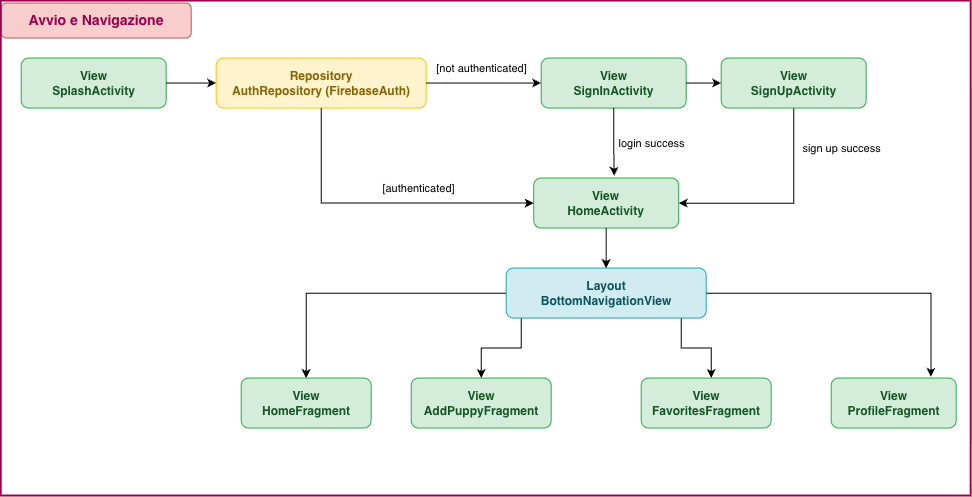

The diagram above was exported from draw.io. Its source (the exported page's mxGraphModel, read from the mxfile embedded in the PNG):
<mxGraphModel dx="1483" dy="974" grid="1" gridSize="10" guides="1" tooltips="1" connect="1" arrows="1" fold="1" page="1" pageScale="1" pageWidth="900" pageHeight="540" math="0" shadow="0">
  <root>
    <mxCell id="0" />
    <mxCell id="1" parent="0" />
    <mxCell id="header" parent="1" style="rounded=1;whiteSpace=wrap;html=1;fillColor=#f8cecc;strokeColor=#b85450;fontStyle=1;fontSize=14;" value="&lt;span style=&quot;color: rgb(153, 0, 77);&quot;&gt;Avvio e Navigazione&lt;/span&gt;" vertex="1">
      <mxGeometry height="35" width="190" x="40" y="25" as="geometry" />
    </mxCell>
    <mxCell id="splash" parent="1" style="rounded=1;whiteSpace=wrap;html=1;fillColor=#d4edda;strokeColor=#28a745;fontStyle=1;fontColor=#155724;" value="View&#10;SplashActivity" vertex="1">
      <mxGeometry height="50" width="145" x="60" y="80" as="geometry" />
    </mxCell>
    <mxCell id="authrepo" parent="1" style="rounded=1;whiteSpace=wrap;html=1;fillColor=#fff3cd;strokeColor=#ffc107;fontStyle=1;fontColor=#856404;" value="Repository&#10;AuthRepository (FirebaseAuth)" vertex="1">
      <mxGeometry height="50" width="210" x="255" y="80" as="geometry" />
    </mxCell>
    <mxCell id="signin" parent="1" style="rounded=1;whiteSpace=wrap;html=1;fillColor=#d4edda;strokeColor=#28a745;fontStyle=1;fontColor=#155724;" value="View&#10;SignInActivity" vertex="1">
      <mxGeometry height="50" width="145" x="580" y="80" as="geometry" />
    </mxCell>
    <mxCell id="6Xhan-_0eSwTg5xNvXiJ-4" edge="1" parent="1" source="signup" style="edgeStyle=orthogonalEdgeStyle;rounded=0;orthogonalLoop=1;jettySize=auto;html=1;" target="home">
      <mxGeometry relative="1" as="geometry">
        <Array as="points">
          <mxPoint x="832.53" y="225" />
        </Array>
      </mxGeometry>
    </mxCell>
    <mxCell id="6Xhan-_0eSwTg5xNvXiJ-5" connectable="0" parent="6Xhan-_0eSwTg5xNvXiJ-4" style="edgeLabel;html=1;align=center;verticalAlign=middle;resizable=0;points=[];" value="sign up success" vertex="1">
      <mxGeometry relative="1" x="-0.6152" y="1" as="geometry">
        <mxPoint x="46" as="offset" />
      </mxGeometry>
    </mxCell>
    <mxCell id="signup" parent="1" style="rounded=1;whiteSpace=wrap;html=1;fillColor=#d4edda;strokeColor=#28a745;fontStyle=1;fontColor=#155724;" value="View&#10;SignUpActivity" vertex="1">
      <mxGeometry height="50" width="145" x="760" y="80" as="geometry" />
    </mxCell>
    <mxCell id="e_splash_auth" edge="1" parent="1" source="splash" style="endArrow=classic;html=1;rounded=0;exitX=1;exitY=0.5;exitDx=0;exitDy=0;entryX=0;entryY=0.5;entryDx=0;entryDy=0;" target="authrepo" value="">
      <mxGeometry height="50" relative="1" width="50" as="geometry" />
    </mxCell>
    <mxCell id="e_not_auth" edge="1" parent="1" source="authrepo" style="endArrow=classic;html=1;rounded=0;exitX=1;exitY=0.5;exitDx=0;exitDy=0;entryX=0;entryY=0.5;entryDx=0;entryDy=0;fontStyle=1;fontSize=11;" target="signin" value="&lt;span style=&quot;font-weight: normal;&quot;&gt;[not authenticated]&lt;/span&gt;">
      <mxGeometry height="50" relative="1" width="50" x="-0.0481" y="15" as="geometry">
        <mxPoint as="offset" />
      </mxGeometry>
    </mxCell>
    <mxCell id="e_signin_signup" edge="1" parent="1" source="signin" style="endArrow=classic;html=1;rounded=0;exitX=1;exitY=0.5;exitDx=0;exitDy=0;entryX=0;entryY=0.5;entryDx=0;entryDy=0;" target="signup" value="">
      <mxGeometry height="50" relative="1" width="50" as="geometry" />
    </mxCell>
    <mxCell id="home" parent="1" style="rounded=1;whiteSpace=wrap;html=1;fillColor=#d4edda;strokeColor=#28a745;fontStyle=1;fontColor=#155724;" value="View&#10;HomeActivity" vertex="1">
      <mxGeometry height="50" width="145" x="572.5" y="200" as="geometry" />
    </mxCell>
    <mxCell id="6Xhan-_0eSwTg5xNvXiJ-10" edge="1" parent="1" source="bottomnav" style="edgeStyle=orthogonalEdgeStyle;rounded=0;orthogonalLoop=1;jettySize=auto;html=1;" target="f1">
      <mxGeometry relative="1" as="geometry" />
    </mxCell>
    <mxCell id="6Xhan-_0eSwTg5xNvXiJ-11" edge="1" parent="1" source="bottomnav" style="edgeStyle=orthogonalEdgeStyle;rounded=0;orthogonalLoop=1;jettySize=auto;html=1;" target="f2">
      <mxGeometry relative="1" as="geometry">
        <Array as="points">
          <mxPoint x="560" y="370.05" />
          <mxPoint x="520" y="370.05" />
        </Array>
      </mxGeometry>
    </mxCell>
    <mxCell id="6Xhan-_0eSwTg5xNvXiJ-13" edge="1" parent="1" source="bottomnav" style="edgeStyle=orthogonalEdgeStyle;rounded=0;orthogonalLoop=1;jettySize=auto;html=1;" target="f3">
      <mxGeometry relative="1" as="geometry">
        <Array as="points">
          <mxPoint x="720" y="370" />
          <mxPoint x="750" y="370" />
        </Array>
      </mxGeometry>
    </mxCell>
    <mxCell id="bottomnav" parent="1" style="rounded=1;whiteSpace=wrap;html=1;fillColor=#d1ecf1;strokeColor=#17a2b8;fontStyle=1;fontColor=#0c5460;" value="Layout&#10;BottomNavigationView" vertex="1">
      <mxGeometry height="50" width="200" x="545" y="290" as="geometry" />
    </mxCell>
    <mxCell id="e_auth" edge="1" parent="1" source="authrepo" style="endArrow=classic;html=1;rounded=0;exitX=0.5;exitY=1;exitDx=0;exitDy=0;entryX=0;entryY=0.5;entryDx=0;entryDy=0;fontStyle=0;fontSize=11;" target="home" value="&lt;span style=&quot;&quot;&gt;[authenticated]&lt;/span&gt;">
      <mxGeometry height="50" relative="1" width="50" x="0.246" y="15" as="geometry">
        <mxPoint as="offset" />
        <Array as="points">
          <mxPoint x="360" y="225" />
        </Array>
      </mxGeometry>
    </mxCell>
    <mxCell id="e_home_nav" edge="1" parent="1" source="home" style="endArrow=classic;html=1;rounded=0;exitX=0.5;exitY=1;exitDx=0;exitDy=0;entryX=0.5;entryY=0;entryDx=0;entryDy=0;" target="bottomnav" value="">
      <mxGeometry height="50" relative="1" width="50" as="geometry" />
    </mxCell>
    <mxCell id="f1" parent="1" style="rounded=1;whiteSpace=wrap;html=1;fillColor=#d4edda;strokeColor=#28a745;fontStyle=1;fontColor=#155724;" value="View&#10;HomeFragment" vertex="1">
      <mxGeometry height="50" width="130" x="280" y="400" as="geometry" />
    </mxCell>
    <mxCell id="f2" parent="1" style="rounded=1;whiteSpace=wrap;html=1;fillColor=#d4edda;strokeColor=#28a745;fontStyle=1;fontColor=#155724;" value="View&#10;AddPuppyFragment" vertex="1">
      <mxGeometry height="50" width="140" x="450" y="400" as="geometry" />
    </mxCell>
    <mxCell id="f3" parent="1" style="rounded=1;whiteSpace=wrap;html=1;fillColor=#d4edda;strokeColor=#28a745;fontStyle=1;fontColor=#155724;" value="View&#10;FavoritesFragment" vertex="1">
      <mxGeometry height="50" width="130" x="680" y="400" as="geometry" />
    </mxCell>
    <mxCell id="f4" parent="1" style="rounded=1;whiteSpace=wrap;html=1;fillColor=#d4edda;strokeColor=#28a745;fontStyle=1;fontColor=#155724;" value="View&#10;ProfileFragment" vertex="1">
      <mxGeometry height="50" width="125" x="870" y="400" as="geometry" />
    </mxCell>
    <mxCell id="6Xhan-_0eSwTg5xNvXiJ-3" parent="1" style="rounded=0;whiteSpace=wrap;html=1;fillColor=none;strokeWidth=2;strokeColor=light-dark(#99004d, #ededed);" value="" vertex="1">
      <mxGeometry height="495" width="970" x="40" y="23" as="geometry" />
    </mxCell>
    <mxCell id="6Xhan-_0eSwTg5xNvXiJ-8" edge="1" parent="1" source="signin" style="edgeStyle=orthogonalEdgeStyle;rounded=0;orthogonalLoop=1;jettySize=auto;html=1;entryX=0.555;entryY=-0.046;entryDx=0;entryDy=0;entryPerimeter=0;" target="home">
      <mxGeometry relative="1" as="geometry" />
    </mxCell>
    <mxCell id="6Xhan-_0eSwTg5xNvXiJ-9" connectable="0" parent="6Xhan-_0eSwTg5xNvXiJ-8" style="edgeLabel;html=1;align=center;verticalAlign=middle;resizable=0;points=[];" value="login success" vertex="1">
      <mxGeometry relative="1" x="0.4134" y="-2" as="geometry">
        <mxPoint x="39" y="-13" as="offset" />
      </mxGeometry>
    </mxCell>
    <mxCell id="6Xhan-_0eSwTg5xNvXiJ-12" edge="1" parent="1" source="bottomnav" style="edgeStyle=orthogonalEdgeStyle;rounded=0;orthogonalLoop=1;jettySize=auto;html=1;entryX=0.798;entryY=-0.022;entryDx=0;entryDy=0;entryPerimeter=0;" target="f4">
      <mxGeometry relative="1" as="geometry" />
    </mxCell>
  </root>
</mxGraphModel>